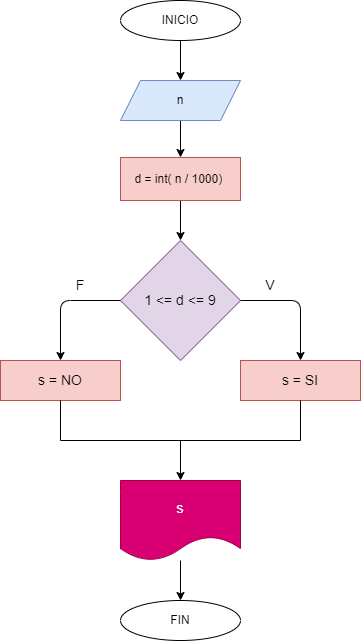

The diagram above was exported from draw.io. Its source (the exported page's mxGraphModel, read from the mxfile embedded in the PNG):
<mxGraphModel dx="564" dy="478" grid="1" gridSize="10" guides="1" tooltips="1" connect="1" arrows="1" fold="1" page="1" pageScale="1" pageWidth="827" pageHeight="1169" math="0" shadow="0">
  <root>
    <mxCell id="0" />
    <mxCell id="1" parent="0" />
    <mxCell id="4" value="" style="edgeStyle=none;html=1;" edge="1" parent="1" source="2" target="3">
      <mxGeometry relative="1" as="geometry" />
    </mxCell>
    <mxCell id="2" value="INICIO" style="ellipse;whiteSpace=wrap;html=1;" vertex="1" parent="1">
      <mxGeometry x="320" y="40" width="120" height="40" as="geometry" />
    </mxCell>
    <mxCell id="6" value="" style="edgeStyle=none;html=1;entryX=0.5;entryY=0;entryDx=0;entryDy=0;" edge="1" parent="1" source="3" target="8">
      <mxGeometry relative="1" as="geometry">
        <mxPoint x="380" y="230" as="targetPoint" />
      </mxGeometry>
    </mxCell>
    <mxCell id="3" value="n" style="shape=parallelogram;perimeter=parallelogramPerimeter;whiteSpace=wrap;html=1;fixedSize=1;fillColor=#dae8fc;strokeColor=#6c8ebf;" vertex="1" parent="1">
      <mxGeometry x="320" y="120" width="120" height="40" as="geometry" />
    </mxCell>
    <mxCell id="10" value="" style="edgeStyle=none;html=1;" edge="1" parent="1" source="8" target="9">
      <mxGeometry relative="1" as="geometry" />
    </mxCell>
    <mxCell id="8" value="d = int( n / 1000)&amp;nbsp;" style="rounded=0;whiteSpace=wrap;html=1;fillColor=#f8cecc;strokeColor=#b85450;" vertex="1" parent="1">
      <mxGeometry x="320" y="197" width="120" height="43" as="geometry" />
    </mxCell>
    <mxCell id="9" value="&lt;font style=&quot;font-size: 14px&quot;&gt;1 &amp;lt;= d &amp;lt;= 9&lt;/font&gt;" style="rhombus;whiteSpace=wrap;html=1;fillColor=#e1d5e7;strokeColor=#9673a6;rounded=0;" vertex="1" parent="1">
      <mxGeometry x="320" y="280" width="120" height="120" as="geometry" />
    </mxCell>
    <mxCell id="11" value="s = NO" style="rounded=0;whiteSpace=wrap;html=1;fontSize=14;fillColor=#f8cecc;strokeColor=#b85450;" vertex="1" parent="1">
      <mxGeometry x="200" y="400" width="120" height="40" as="geometry" />
    </mxCell>
    <mxCell id="12" value="s = SI" style="rounded=0;whiteSpace=wrap;html=1;fontSize=14;fillColor=#f8cecc;strokeColor=#b85450;" vertex="1" parent="1">
      <mxGeometry x="440" y="400" width="120" height="40" as="geometry" />
    </mxCell>
    <mxCell id="13" value="" style="edgeStyle=segmentEdgeStyle;endArrow=classic;html=1;fontSize=14;entryX=0.5;entryY=0;entryDx=0;entryDy=0;exitX=0;exitY=0.5;exitDx=0;exitDy=0;" edge="1" parent="1" source="9" target="11">
      <mxGeometry width="50" height="50" relative="1" as="geometry">
        <mxPoint x="270" y="470" as="sourcePoint" />
        <mxPoint x="320" y="420" as="targetPoint" />
      </mxGeometry>
    </mxCell>
    <mxCell id="14" value="" style="edgeStyle=segmentEdgeStyle;endArrow=classic;html=1;fontSize=14;exitX=1;exitY=0.5;exitDx=0;exitDy=0;entryX=0.5;entryY=0;entryDx=0;entryDy=0;" edge="1" parent="1" source="9" target="12">
      <mxGeometry width="50" height="50" relative="1" as="geometry">
        <mxPoint x="270" y="470" as="sourcePoint" />
        <mxPoint x="320" y="420" as="targetPoint" />
      </mxGeometry>
    </mxCell>
    <mxCell id="15" value="F" style="text;html=1;strokeColor=none;fillColor=none;align=center;verticalAlign=middle;whiteSpace=wrap;rounded=0;fontSize=14;" vertex="1" parent="1">
      <mxGeometry x="250" y="310" width="60" height="30" as="geometry" />
    </mxCell>
    <mxCell id="17" value="V" style="text;html=1;strokeColor=none;fillColor=none;align=center;verticalAlign=middle;whiteSpace=wrap;rounded=0;fontSize=14;" vertex="1" parent="1">
      <mxGeometry x="440" y="310" width="60" height="30" as="geometry" />
    </mxCell>
    <mxCell id="20" value="" style="edgeStyle=none;html=1;fontSize=14;" edge="1" parent="1" source="18" target="19">
      <mxGeometry relative="1" as="geometry" />
    </mxCell>
    <mxCell id="18" value="" style="shape=partialRectangle;whiteSpace=wrap;html=1;bottom=1;right=1;left=1;top=0;fillColor=none;routingCenterX=-0.5;fontSize=14;" vertex="1" parent="1">
      <mxGeometry x="260" y="440" width="240" height="40" as="geometry" />
    </mxCell>
    <mxCell id="22" value="" style="edgeStyle=none;html=1;fontSize=14;" edge="1" parent="1" source="19" target="21">
      <mxGeometry relative="1" as="geometry" />
    </mxCell>
    <mxCell id="19" value="s" style="shape=document;whiteSpace=wrap;html=1;boundedLbl=1;fontSize=14;fillColor=#d80073;strokeColor=#A50040;fontColor=#ffffff;" vertex="1" parent="1">
      <mxGeometry x="320" y="520" width="120" height="80" as="geometry" />
    </mxCell>
    <mxCell id="21" value="FIN" style="ellipse;whiteSpace=wrap;html=1;" vertex="1" parent="1">
      <mxGeometry x="320" y="640" width="120" height="40" as="geometry" />
    </mxCell>
  </root>
</mxGraphModel>